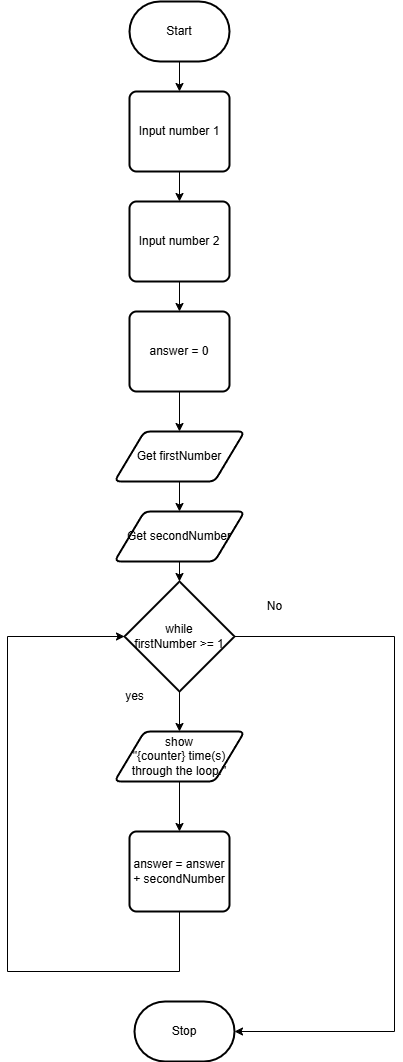

The diagram above was exported from draw.io. Its source (the exported page's mxGraphModel, read from the mxfile embedded in the PNG):
<mxGraphModel dx="1726" dy="1052" grid="1" gridSize="10" guides="1" tooltips="1" connect="1" arrows="1" fold="1" page="1" pageScale="1" pageWidth="850" pageHeight="1100" math="0" shadow="0">
  <root>
    <mxCell id="0" />
    <mxCell id="1" parent="0" />
    <mxCell id="44" style="edgeStyle=orthogonalEdgeStyle;shape=connector;curved=0;rounded=0;html=1;exitX=0.5;exitY=1;exitDx=0;exitDy=0;exitPerimeter=0;entryX=0.5;entryY=0;entryDx=0;entryDy=0;strokeColor=default;align=center;verticalAlign=middle;fontFamily=Helvetica;fontSize=11;fontColor=default;labelBackgroundColor=default;endArrow=classic;" parent="1" source="6" target="21" edge="1">
      <mxGeometry relative="1" as="geometry" />
    </mxCell>
    <mxCell id="6" value="Start" style="strokeWidth=2;html=1;shape=mxgraph.flowchart.terminator;whiteSpace=wrap;" parent="1" vertex="1">
      <mxGeometry x="455" y="70" width="100" height="60" as="geometry" />
    </mxCell>
    <mxCell id="7" value="Stop" style="strokeWidth=2;html=1;shape=mxgraph.flowchart.terminator;whiteSpace=wrap;" parent="1" vertex="1">
      <mxGeometry x="460" y="1070" width="100" height="60" as="geometry" />
    </mxCell>
    <mxCell id="8" value="Get secondNumber" style="shape=parallelogram;html=1;strokeWidth=2;perimeter=parallelogramPerimeter;whiteSpace=wrap;rounded=1;arcSize=12;size=0.23;" parent="1" vertex="1">
      <mxGeometry x="440" y="580" width="130" height="50" as="geometry" />
    </mxCell>
    <mxCell id="45" style="edgeStyle=orthogonalEdgeStyle;shape=connector;curved=0;rounded=0;html=1;exitX=0.5;exitY=1;exitDx=0;exitDy=0;exitPerimeter=0;strokeColor=default;align=center;verticalAlign=middle;fontFamily=Helvetica;fontSize=11;fontColor=default;labelBackgroundColor=default;endArrow=classic;entryX=0.5;entryY=0;entryDx=0;entryDy=0;" parent="1" source="12" edge="1" target="51">
      <mxGeometry relative="1" as="geometry">
        <mxPoint x="505" y="810" as="targetPoint" />
      </mxGeometry>
    </mxCell>
    <mxCell id="12" value="while&lt;div&gt;firstNumber &amp;gt;= 1&lt;/div&gt;" style="strokeWidth=2;html=1;shape=mxgraph.flowchart.decision;whiteSpace=wrap;" parent="1" vertex="1">
      <mxGeometry x="450" y="650" width="110" height="110" as="geometry" />
    </mxCell>
    <mxCell id="16" value="yes" style="text;html=1;align=center;verticalAlign=middle;resizable=0;points=[];autosize=1;strokeColor=none;fillColor=none;" parent="1" vertex="1">
      <mxGeometry x="440" y="750" width="40" height="30" as="geometry" />
    </mxCell>
    <mxCell id="17" value="No" style="text;html=1;align=center;verticalAlign=middle;resizable=0;points=[];autosize=1;strokeColor=none;fillColor=none;" parent="1" vertex="1">
      <mxGeometry x="580" y="660" width="40" height="30" as="geometry" />
    </mxCell>
    <mxCell id="49" style="edgeStyle=orthogonalEdgeStyle;shape=connector;curved=0;rounded=0;html=1;exitX=0.5;exitY=1;exitDx=0;exitDy=0;entryX=0.5;entryY=0;entryDx=0;entryDy=0;strokeColor=default;align=center;verticalAlign=middle;fontFamily=Helvetica;fontSize=11;fontColor=default;labelBackgroundColor=default;endArrow=classic;" parent="1" source="19" target="47" edge="1">
      <mxGeometry relative="1" as="geometry" />
    </mxCell>
    <mxCell id="19" value="Input number 2" style="rounded=1;whiteSpace=wrap;html=1;absoluteArcSize=1;arcSize=14;strokeWidth=2;" parent="1" vertex="1">
      <mxGeometry x="455" y="270" width="100" height="80" as="geometry" />
    </mxCell>
    <mxCell id="20" style="edgeStyle=none;html=1;exitX=0.5;exitY=1;exitDx=0;exitDy=0;entryX=0.5;entryY=0;entryDx=0;entryDy=0;" parent="1" source="21" target="19" edge="1">
      <mxGeometry relative="1" as="geometry" />
    </mxCell>
    <mxCell id="21" value="Input number 1" style="rounded=1;whiteSpace=wrap;html=1;absoluteArcSize=1;arcSize=14;strokeWidth=2;" parent="1" vertex="1">
      <mxGeometry x="455" y="160" width="100" height="80" as="geometry" />
    </mxCell>
    <mxCell id="22" style="edgeStyle=none;html=1;exitX=0.5;exitY=1;exitDx=0;exitDy=0;entryX=0.5;entryY=0;entryDx=0;entryDy=0;" parent="1" source="23" target="8" edge="1">
      <mxGeometry relative="1" as="geometry" />
    </mxCell>
    <mxCell id="23" value="Get firstNumber" style="shape=parallelogram;html=1;strokeWidth=2;perimeter=parallelogramPerimeter;whiteSpace=wrap;rounded=1;arcSize=12;size=0.23;" parent="1" vertex="1">
      <mxGeometry x="440" y="500" width="130" height="50" as="geometry" />
    </mxCell>
    <mxCell id="43" style="edgeStyle=orthogonalEdgeStyle;html=1;exitX=0.5;exitY=1;exitDx=0;exitDy=0;entryX=0.5;entryY=0;entryDx=0;entryDy=0;entryPerimeter=0;rounded=0;curved=0;" parent="1" source="8" target="12" edge="1">
      <mxGeometry relative="1" as="geometry" />
    </mxCell>
    <mxCell id="48" style="edgeStyle=orthogonalEdgeStyle;shape=connector;curved=0;rounded=0;html=1;exitX=0.5;exitY=1;exitDx=0;exitDy=0;entryX=0.5;entryY=0;entryDx=0;entryDy=0;strokeColor=default;align=center;verticalAlign=middle;fontFamily=Helvetica;fontSize=11;fontColor=default;labelBackgroundColor=default;endArrow=classic;" parent="1" source="47" target="23" edge="1">
      <mxGeometry relative="1" as="geometry" />
    </mxCell>
    <mxCell id="47" value="answer = 0" style="rounded=1;whiteSpace=wrap;html=1;absoluteArcSize=1;arcSize=14;strokeWidth=2;" parent="1" vertex="1">
      <mxGeometry x="455" y="380" width="100" height="80" as="geometry" />
    </mxCell>
    <mxCell id="50" style="edgeStyle=orthogonalEdgeStyle;shape=connector;curved=0;rounded=0;html=1;exitX=1;exitY=0.5;exitDx=0;exitDy=0;exitPerimeter=0;entryX=1;entryY=0.5;entryDx=0;entryDy=0;entryPerimeter=0;strokeColor=default;align=center;verticalAlign=middle;fontFamily=Helvetica;fontSize=11;fontColor=default;labelBackgroundColor=default;endArrow=classic;" parent="1" source="12" target="7" edge="1">
      <mxGeometry relative="1" as="geometry">
        <Array as="points">
          <mxPoint x="720" y="705" />
          <mxPoint x="720" y="1100" />
        </Array>
      </mxGeometry>
    </mxCell>
    <mxCell id="53" style="edgeStyle=none;html=1;exitX=0.5;exitY=1;exitDx=0;exitDy=0;entryX=0.5;entryY=0;entryDx=0;entryDy=0;" edge="1" parent="1" source="51" target="52">
      <mxGeometry relative="1" as="geometry" />
    </mxCell>
    <mxCell id="51" value="show&lt;div&gt;&quot;{counter} time(s) through the loop.&quot;&lt;/div&gt;" style="shape=parallelogram;html=1;strokeWidth=2;perimeter=parallelogramPerimeter;whiteSpace=wrap;rounded=1;arcSize=12;size=0.23;" vertex="1" parent="1">
      <mxGeometry x="440" y="800" width="130" height="50" as="geometry" />
    </mxCell>
    <mxCell id="54" style="edgeStyle=orthogonalEdgeStyle;html=1;exitX=0.5;exitY=1;exitDx=0;exitDy=0;rounded=0;curved=0;entryX=0;entryY=0.5;entryDx=0;entryDy=0;entryPerimeter=0;" edge="1" parent="1" source="52" target="12">
      <mxGeometry relative="1" as="geometry">
        <mxPoint x="330" y="700" as="targetPoint" />
        <Array as="points">
          <mxPoint x="505" y="1040" />
          <mxPoint x="333" y="1040" />
          <mxPoint x="333" y="705" />
        </Array>
      </mxGeometry>
    </mxCell>
    <mxCell id="52" value="answer = answer + secondNumber" style="rounded=1;whiteSpace=wrap;html=1;absoluteArcSize=1;arcSize=14;strokeWidth=2;" vertex="1" parent="1">
      <mxGeometry x="455" y="900" width="100" height="80" as="geometry" />
    </mxCell>
  </root>
</mxGraphModel>